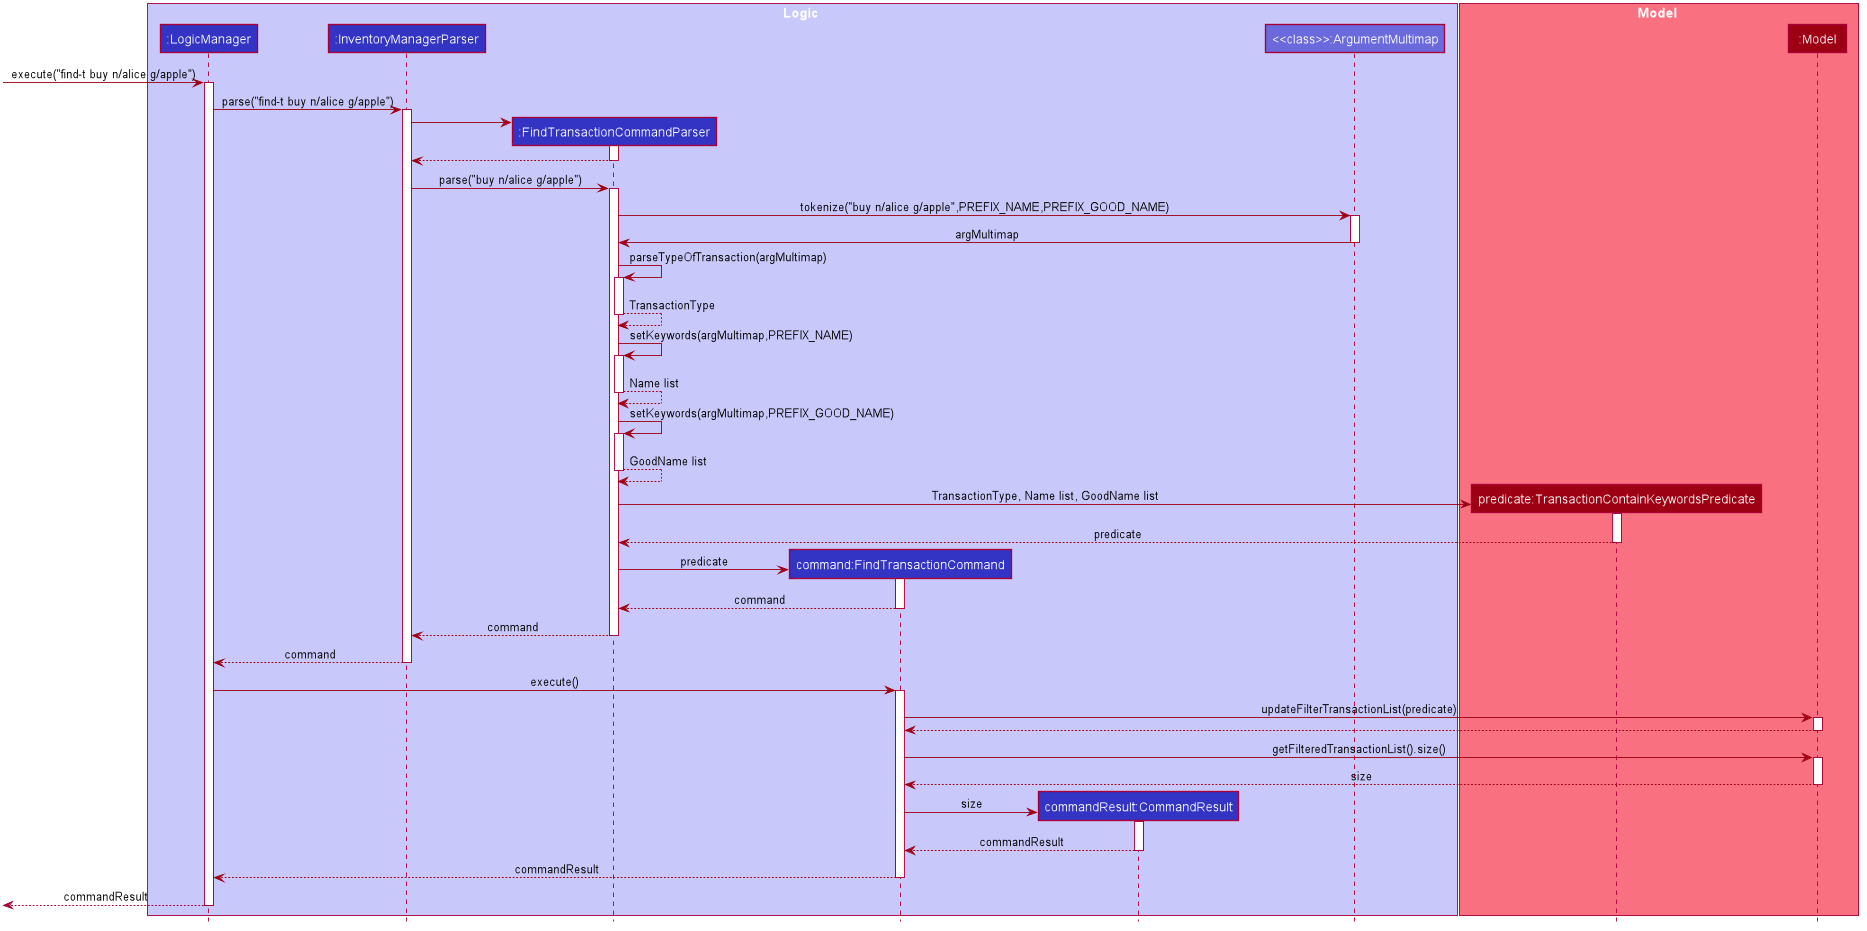

The diagram above was rendered by PlantUML. Its source (embedded in the PNG):
@startuml








skinparam BackgroundColor #FFFFFFF

skinparam Shadowing false

skinparam Class {
    FontColor #FFFFFF
    BorderThickness 1
    BorderColor #FFFFFF
    StereotypeFontColor #FFFFFF
    FontName Arial
}

skinparam Actor {
    BorderColor #000000
    Color #000000
    FontName Arial
}

skinparam Sequence {
    MessageAlign center
    BoxFontSize 15
    BoxPadding 0
    BoxFontColor #FFFFFF
    FontName Arial
}

skinparam Participant {
    FontColor #FFFFFFF
    Padding 20
}

skinparam MinClassWidth 50
skinparam ParticipantPadding 10
skinparam Shadowing false
skinparam DefaultTextAlignment center
skinparam packageStyle Rectangle

hide footbox
hide members
hide circle

box Logic #C8C8FA
Participant ":LogicManager" as logicManager #3333C4
Participant ":InventoryManagerParser" as inventoryManagerParser #3333C4
Participant ":FindTransactionCommandParser" as findTransactionCommandParser #3333C4
Participant "command:FindTransactionCommand" as findTransactionCommand #3333C4
Participant "commandResult:CommandResult" as commandResult #3333C4
participant "<<class>>:ArgumentMultimap" as argumentMultimap #6A6ADC
end box

box Model #F97181
participant "predicate:TransactionContainKeywordsPredicate" as transactionContainKeywordsPredicate #9D0012
participant ":Model" as model #9D0012
end box



[-[#9D0012]> logicManager : execute("find-t buy n/alice g/apple")
activate logicManager

logicManager -[#9D0012]> inventoryManagerParser : parse("find-t buy n/alice g/apple")
activate inventoryManagerParser

create findTransactionCommandParser
inventoryManagerParser -[#9D0012]> findTransactionCommandParser
activate findTransactionCommandParser

findTransactionCommandParser -[#9D0012]-> inventoryManagerParser
deactivate findTransactionCommandParser

inventoryManagerParser -[#9D0012]> findTransactionCommandParser : parse("buy n/alice g/apple")
activate findTransactionCommandParser

findTransactionCommandParser -[#9D0012]> argumentMultimap : tokenize("buy n/alice g/apple",PREFIX_NAME,PREFIX_GOOD_NAME)
activate argumentMultimap

argumentMultimap -[#9D0012]> findTransactionCommandParser :argMultimap
deactivate argumentMultimap

findTransactionCommandParser -[#9D0012]> findTransactionCommandParser: parseTypeOfTransaction(argMultimap)
activate findTransactionCommandParser

findTransactionCommandParser -[#9D0012]-> findTransactionCommandParser: TransactionType
deactivate findTransactionCommandParser

findTransactionCommandParser -[#9D0012]> findTransactionCommandParser: setKeywords(argMultimap,PREFIX_NAME)
activate findTransactionCommandParser

findTransactionCommandParser -[#9D0012]-> findTransactionCommandParser: Name list
deactivate findTransactionCommandParser

findTransactionCommandParser -[#9D0012]> findTransactionCommandParser: setKeywords(argMultimap,PREFIX_GOOD_NAME)
activate findTransactionCommandParser

findTransactionCommandParser -[#9D0012]-> findTransactionCommandParser: GoodName list
deactivate findTransactionCommandParser

create transactionContainKeywordsPredicate
findTransactionCommandParser -[#9D0012]> transactionContainKeywordsPredicate :TransactionType, Name list, GoodName list
activate transactionContainKeywordsPredicate

transactionContainKeywordsPredicate -[#9D0012]-> findTransactionCommandParser :predicate
deactivate transactionContainKeywordsPredicate

create findTransactionCommand
findTransactionCommandParser -[#9D0012]> findTransactionCommand : predicate
activate findTransactionCommand

findTransactionCommand -[#9D0012]-> findTransactionCommandParser :command
deactivate findTransactionCommand

findTransactionCommandParser -[#9D0012]-> inventoryManagerParser :command
deactivate findTransactionCommandParser

inventoryManagerParser -[#9D0012]-> logicManager : command
deactivate inventoryManagerParser

logicManager -[#9D0012]> findTransactionCommand :execute()
activate findTransactionCommand

findTransactionCommand -[#9D0012]> model : updateFilterTransactionList(predicate)
activate model

model -[#9D0012]-> findTransactionCommand 
deactivate model

findTransactionCommand -[#9D0012]> model : getFilteredTransactionList().size()
activate model

model -[#9D0012]-> findTransactionCommand : size
deactivate model

create commandResult
findTransactionCommand -[#9D0012]> commandResult : size
activate commandResult

commandResult -[#9D0012]-> findTransactionCommand :commandResult
deactivate commandResult

findTransactionCommand -[#9D0012]-> logicManager :commandResult
deactivate findTransactionCommand

[<--logicManager :commandResult
deactivate logicManager

@enduml